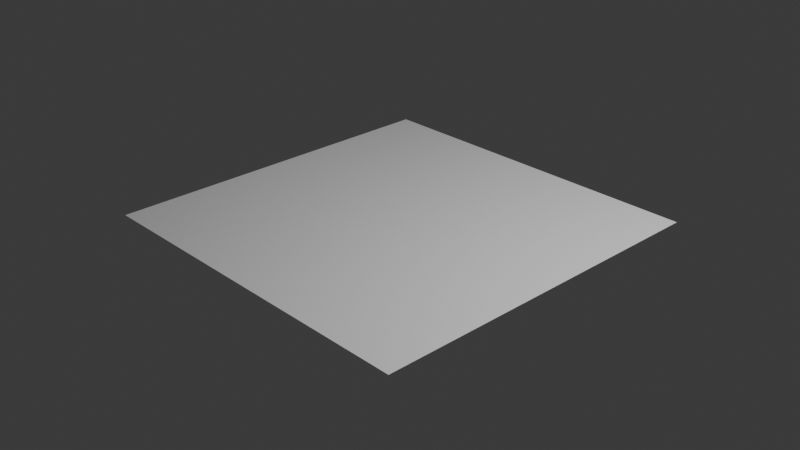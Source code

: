 # Source: cell_cracks_texture_visualized.blend  (saved by Blender 4.3.32; exported with 4.5.12 LTS)
import bpy
from mathutils import Matrix  # noqa: F401  (used for matrix-valued properties, if any)

bpy.ops.wm.read_factory_settings(use_empty=True)
scene = bpy.context.scene
scene.name = 'Scene'

# ---- collections
col_collection = bpy.data.collections.new('Collection'); scene.collection.children.link(col_collection)

# ---- materials (node trees are filled in below, after node groups)
mat_voronoi_crack_mat = bpy.data.materials.new('voronoi_crack_mat')

# ---- material node trees
mat_voronoi_crack_mat.use_nodes = True; mat_voronoi_crack_mat.node_tree.nodes.clear()

# ---- world
world_world = bpy.data.worlds.new('World'); scene.world = world_world
world_world.use_nodes = True; world_world.node_tree.nodes.clear()
_N = world_world.node_tree.nodes; _L = world_world.node_tree.links
n0 = _N.new('ShaderNodeOutputWorld'); n0.name = 'World Output'; n0.location = (300, 300)
n1 = _N.new('ShaderNodeBackground'); n1.name = 'Background'; n1.location = (10, 300)
n1.inputs[0].default_value = (0.05088, 0.05088, 0.05088, 1.0)
_L.new(n1.outputs[0], n0.inputs[0])
n0.is_active_output = True
world_world.color = (0.05088, 0.05088, 0.05088)
world_world.sun_shadow_jitter_overblur = 0.0

# ---- cameras
cam_camera = bpy.data.cameras.new('Camera')
cam_camera.clip_end = 100.0
cam_camera.ortho_scale = 7.314

# ---- lights
light_light = bpy.data.lights.new('Light', 'POINT')
light_light.energy = 1000.0
light_light.shadow_soft_size = 0.1

# ---- meshes
me_plane_001 = bpy.data.meshes.new('Plane.001')
me_plane_001.from_pydata([(-1.0, -1.0, 0.0), (1.0, -1.0, 0.0), (-1.0, 1.0, 0.0), (1.0, 1.0, 0.0)], [], [(0, 1, 3, 2)])
_uv = me_plane_001.uv_layers.new(name='UVMap')
_uv.uv.foreach_set('vector', [0.0, 0.0, 1.0, 0.0, 1.0, 1.0, 0.0, 1.0])
me_plane_001.materials.append(mat_voronoi_crack_mat)
me_plane_001.update()

# ---- objects
ob_light = bpy.data.objects.new('Light', light_light)
ob_camera = bpy.data.objects.new('Camera', cam_camera)
ob_plane = bpy.data.objects.new('Plane', me_plane_001)
_N = mat_voronoi_crack_mat.node_tree.nodes; _L = mat_voronoi_crack_mat.node_tree.links
n0 = _N.new('ShaderNodeBsdfPrincipled'); n0.name = 'Principled BSDF'; n0.location = (238, 333)
n0.width = 140
n1 = _N.new('ShaderNodeOutputMaterial'); n1.name = 'Material Output'; n1.location = (390, 329)
n1.width = 111
n2 = _N.new('ShaderNodeTexCoord'); n2.name = 'Texture Coordinate'; n2.location = (-397, 308)
n2.width = 131
n2.object = ob_plane
n2.from_instancer = True
n3 = _N.new('ShaderNodeMapping'); n3.name = 'Mapping'; n3.location = (-250, 315)
n3.width = 116
n3.vector_type = 'VECTOR'
n4 = _N.new('ShaderNodeTexVoronoi'); n4.name = 'Voronoi Texture'; n4.location = (-122, 317)
n4.width = 134
n4.feature = 'DISTANCE_TO_EDGE'
n5 = _N.new('ShaderNodeValToRGB'); n5.name = 'Color Ramp'; n5.location = (23, 312)
n5.width = 200
while len(n5.color_ramp.elements) > 1: n5.color_ramp.elements.remove(n5.color_ramp.elements[-1])
n5.color_ramp.elements[0].position = 0.01818; n5.color_ramp.elements[0].color = (0.0, 0.0, 0.0, 1.0)
_e = n5.color_ramp.elements.new(0.02727); _e.color = (1.0, 1.0, 1.0, 1.0)
_L.new(n0.outputs[0], n1.inputs[0])
_L.new(n2.outputs[2], n3.inputs[0])
_L.new(n3.outputs[0], n4.inputs[0])
_L.new(n5.outputs[0], n0.inputs[0])
_L.new(n4.outputs[0], n5.inputs[0])
n1.is_active_output = True

# ---- transforms, parenting, visibility, modifiers, constraints
ob_light.location = (4.076, 1.005, 5.904)
ob_light.rotation_euler = (0.6503, 0.05522, 1.866)
ob_light.lock_rotations_4d = False
ob_light.empty_display_type = 'ARROWS'
ob_light.color = (0.0, 0.0, 0.0, 0.0)
ob_light.lineart.crease_threshold = 0.0
ob_camera.location = (7.359, -6.926, 4.958)
ob_camera.rotation_euler = (1.109, 0.0, 0.8149)
ob_camera.lock_rotations_4d = False
ob_camera.empty_display_type = 'ARROWS'
ob_camera.color = (0.0, 0.0, 0.0, 0.0)
ob_camera.display_type = 'WIRE'
ob_camera.lineart.crease_threshold = 0.0
ob_plane.location = (0.0, 0.0, 0.0)
ob_plane.scale = (1.976, 1.976, 1.976)

# ---- collection membership
col_collection.objects.link(ob_light)
col_collection.objects.link(ob_camera)
col_collection.objects.link(ob_plane)

# ---- scene / render settings (as saved in the file)
scene.camera = ob_camera
scene.frame_start = 1; scene.frame_end = 250; scene.frame_set(1)
scene.render.engine = 'BLENDER_EEVEE_NEXT'
bpy.context.view_layer.update()

